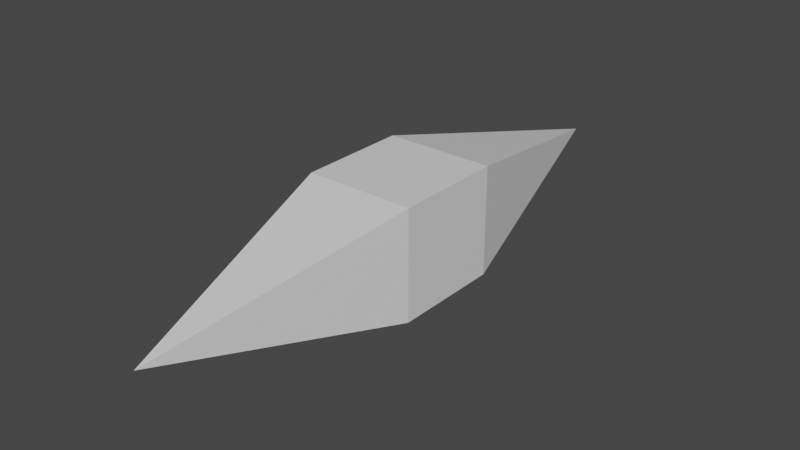 # Source: projectile.blend  (saved by Blender 2.82.7; exported with 4.5.12 LTS)
import bpy
from mathutils import Matrix  # noqa: F401  (used for matrix-valued properties, if any)

bpy.ops.wm.read_factory_settings(use_empty=True)
scene = bpy.context.scene
scene.name = 'Scene'

# ---- collections
col_collection = bpy.data.collections.new('Collection'); scene.collection.children.link(col_collection)

# ---- materials (node trees are filled in below, after node groups)
mat_material = bpy.data.materials.new('Material')
mat_material.alpha_threshold = 0.0
mat_material.use_transparent_shadow = False
mat_material.line_color = (0.0, 0.0, 0.0, 1.0)

# ---- material node trees
mat_material.use_nodes = True; mat_material.node_tree.nodes.clear()
_N = mat_material.node_tree.nodes; _L = mat_material.node_tree.links
n0 = _N.new('ShaderNodeOutputMaterial'); n0.name = 'Material Output'; n0.location = (300, 300)
n1 = _N.new('ShaderNodeBsdfPrincipled'); n1.name = 'Principled BSDF'; n1.location = (10, 300)
n1.distribution = 'GGX'
n1.subsurface_method = 'BURLEY'
n1.inputs[2].default_value = 0.4
n1.inputs[3].default_value = 1.45
n1.inputs[27].default_value = (0.0, 0.0, 0.0, 1.0)
n1.inputs[28].default_value = 1.0
_L.new(n1.outputs[0], n0.inputs[0])
n0.is_active_output = True

# ---- world
world_world = bpy.data.worlds.new('World'); scene.world = world_world
world_world.use_nodes = True; world_world.node_tree.nodes.clear()
_N = world_world.node_tree.nodes; _L = world_world.node_tree.links
n0 = _N.new('ShaderNodeOutputWorld'); n0.name = 'World Output'; n0.location = (300, 300)
n1 = _N.new('ShaderNodeBackground'); n1.name = 'Background'; n1.location = (10, 300)
n1.inputs[0].default_value = (0.05088, 0.05088, 0.05088, 1.0)
_L.new(n1.outputs[0], n0.inputs[0])
n0.is_active_output = True
world_world.color = (0.05088, 0.05088, 0.05088)
world_world.use_sun_shadow = False
world_world.sun_shadow_jitter_overblur = 0.0

# ---- meshes
me_cube = bpy.data.meshes.new('Cube')
me_cube.from_pydata([(1.0, 1.0, 1.0), (1.0, 1.0, -1.0), (1.0, -1.0, 1.0), (1.0, -1.0, -1.0), (-1.0, 1.0, 1.0), (-1.0, 1.0, -1.0), (-1.0, -1.0, 1.0), (-1.0, -1.0, -1.0), (0.0, 5.429, 0.0), (0.0, -5.429, 0.0)], [], [(0, 4, 6, 2), (0, 1, 8), (7, 6, 4, 5), (5, 1, 3, 7), (1, 0, 2, 3), (3, 2, 9), (5, 4, 8), (6, 7, 9), (1, 5, 8), (4, 0, 8), (7, 3, 9), (2, 6, 9)])
_uv = me_cube.uv_layers.new(name='UVMap')
_uv.uv.foreach_set('vector', [0.6999, 0.436, 0.5372, 0.5686, 0.3966, 0.4314, 0.5432, 0.2789, 0.6999, 0.436, 0.9337, 0.2989, 0.9337, 0.9999, 0.2339, 0.564, 0.3966, 0.4314, 0.5372, 0.5686, 0.3906, 0.7211, 0.3906, 0.7211, 0.2169, 0.9541, 9.668e-05, 0.7011, 0.2339, 0.564, 0.9337, 0.2989, 0.6999, 0.436, 0.5432, 0.2789, 0.717, 0.04586, 0.717, 0.04586, 0.5432, 0.2789, 9.662e-05, 9.662e-05, 0.3906, 0.7211, 0.5372, 0.5686, 0.9337, 0.9999, 0.3966, 0.4314, 0.2339, 0.564, 9.662e-05, 9.662e-05, 0.2169, 0.9541, 0.3906, 0.7211, 0.9337, 0.9999, 0.5372, 0.5686, 0.6999, 0.436, 0.9337, 0.9999, 0.2339, 0.564, 9.668e-05, 0.7011, 9.662e-05, 9.662e-05, 0.5432, 0.2789, 0.3966, 0.4314, 9.662e-05, 9.662e-05])
me_cube.materials.append(mat_material)
me_cube.use_remesh_preserve_volume = False
me_cube.use_remesh_preserve_attributes = False
me_cube.use_mirror_vertex_groups = False
me_cube.update()

# ---- objects
ob_projectile = bpy.data.objects.new('Projectile', me_cube)

# ---- transforms, parenting, visibility, modifiers, constraints
ob_projectile.location = (0.0, 0.0, 0.0)
ob_projectile.lock_rotations_4d = False
ob_projectile.empty_display_type = 'ARROWS'
ob_projectile.lineart.crease_threshold = 0.0

# ---- collection membership
col_collection.objects.link(ob_projectile)

# ---- scene / render settings (as saved in the file)
scene.frame_start = 1; scene.frame_end = 250; scene.frame_set(1)
scene.render.engine = 'BLENDER_EEVEE_NEXT'
scene.cycles.use_denoising = False
scene.cycles.samples = 128
scene.cycles.sampling_pattern = 'TABULATED_SOBOL'
scene.cycles.use_adaptive_sampling = False
scene.cycles.use_light_tree = False
scene.view_settings.view_transform = 'Filmic'
bpy.context.view_layer.update()

# ---- added for rendering (the .blend has no active camera and no usable light): camera, sun
cam_auto = bpy.data.cameras.new('AutoCamera')
cam_auto.lens = 50.0
cam_auto.sensor_width = 36.0
cam_auto.clip_end = 1000.0
ob_auto_camera = bpy.data.objects.new('AutoCamera', cam_auto)
scene.collection.objects.link(ob_auto_camera)
ob_auto_camera.location = (10.3813, -12.4575, 8.30501)
ob_auto_camera.rotation_euler = (1.09748, -7.21219e-08, 0.694738)
scene.camera = ob_auto_camera
light_auto_sun = bpy.data.lights.new('AutoSun', 'SUN')
light_auto_sun.energy = 3.0
light_auto_sun.angle = 0.0523599
ob_auto_sun = bpy.data.objects.new('AutoSun', light_auto_sun)
scene.collection.objects.link(ob_auto_sun)
ob_auto_sun.rotation_euler = (0.872665, 0.174533, 0.523599)
bpy.context.view_layer.update()
